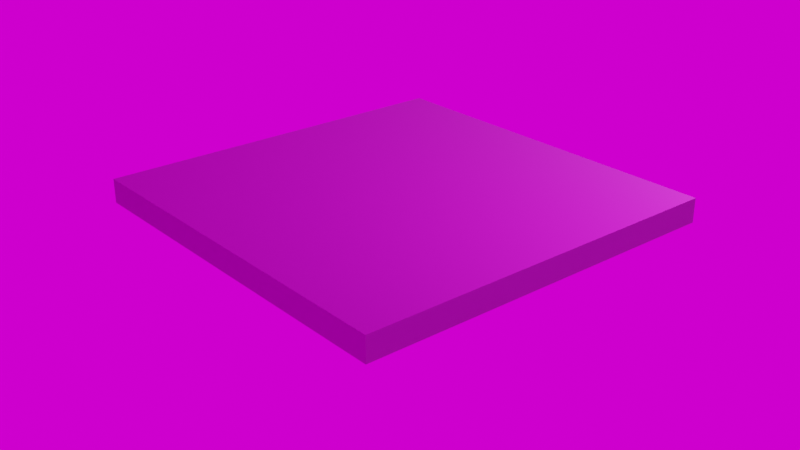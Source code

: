 # Source: floor.blend  (saved by Blender 3.4.6; exported with 4.5.12 LTS)
import bpy
from mathutils import Matrix  # noqa: F401  (used for matrix-valued properties, if any)

bpy.ops.wm.read_factory_settings(use_empty=True)
scene = bpy.context.scene
scene.name = 'Scene'

# ---- collections
col_collection = bpy.data.collections.new('Collection'); scene.collection.children.link(col_collection)

# ---- images (referenced by path relative to the original .blend; pixels are not part of the script)
import os
ASSET_DIR = os.environ.get("B2B_ASSET_DIR", "")  # directory of the original .blend (textures are referenced by path, not embedded)
HERE = os.path.dirname(os.path.abspath(__file__))  # packed textures are extracted next to this script under _unpacked/

def load_image(name, relpath, width, height, colorspace="sRGB"):
    """Load a texture the original file referenced (path relative to the .blend, or extracted next to this script)."""
    p = next((c for c in (os.path.join(HERE, relpath), os.path.join(ASSET_DIR, relpath)) if relpath and os.path.exists(c)), "")
    if p:
        img = bpy.data.images.load(p, check_existing=True)
        img.name = name
    else:  # same state as the original file: an image datablock whose file is absent (Cycles renders it pink)
        img = bpy.data.images.new(name, width, height)
        img.source = "FILE"
        img.filepath = "//" + (relpath or name)
    img.colorspace_settings.name = colorspace
    return img
img_floornormal_png = load_image('FloorNormal.png', 'FloorNormal.png', 1024, 1024, 'sRGB')
img_floor_png = load_image('Floor.png', 'Floor.png', 1024, 1024, 'sRGB')
img_skydome_jpg = load_image('SkyDome.jpg', 'SkyDome.jpg', 1024, 1024, 'sRGB')

# ---- materials (node trees are filled in below, after node groups)
mat_001 = bpy.data.materials.new('マテリアル.001')
mat_001.use_transparent_shadow = False

# ---- material node trees
mat_001.use_nodes = True; mat_001.node_tree.nodes.clear()
_N = mat_001.node_tree.nodes; _L = mat_001.node_tree.links
n0 = _N.new('NodeFrame'); n0.name = 'フレーム.001'; n0.location = (-527, 57)
n0.label = 'Textures'
n0.width = 300
n1 = _N.new('NodeFrame'); n1.name = 'フレーム'; n1.location = (-953, 60)
n1.label = 'Mapping'
n1.width = 400
n2 = _N.new('NodeFrame'); n2.name = 'フレーム.002'; n2.location = (-949, 523)
n2.label = 'Mapping'
n2.width = 400
n3 = _N.new('ShaderNodeOutputMaterial'); n3.name = 'マテリアル出力'; n3.location = (300, 300)
n4 = _N.new('ShaderNodeTexImage'); n4.name = '画像テクスチャ'; n4.location = (30, -30)
n4.label = 'Normal'
n4.image = img_floornormal_png
n5 = _N.new('ShaderNodeMapping'); n5.name = 'マッピング'; n5.location = (230, -30)
n6 = _N.new('ShaderNodeTexCoord'); n6.name = 'テクスチャ座標'; n6.location = (30, -30)
n7 = _N.new('ShaderNodeTexCoord'); n7.name = 'テクスチャ座標.001'; n7.location = (30, -30)
n8 = _N.new('ShaderNodeMapping'); n8.name = 'マッピング.001'; n8.location = (230, -30)
n9 = _N.new('ShaderNodeTexImage'); n9.name = '画像テクスチャ.001'; n9.location = (-482, 390)
n9.label = 'Normal'
n9.image = img_floor_png
n10 = _N.new('ShaderNodeNormalMap'); n10.name = 'ノーマルマップ'; n10.location = (-188, -189)
n10.inputs[0].default_value = 10.0
n11 = _N.new('ShaderNodeBsdfPrincipled'); n11.name = 'プリンシプルBSDF'; n11.location = (10, 300)
n11.distribution = 'GGX'
n11.subsurface_method = 'RANDOM_WALK_SKIN'
n11.inputs[3].default_value = 1.45
n11.inputs[27].default_value = (0.0, 0.0, 0.0, 1.0)
n11.inputs[28].default_value = 1.0
n4.parent = n0
n5.parent = n1
n6.parent = n1
n7.parent = n2
n8.parent = n2
_L.new(n11.outputs[0], n3.inputs[0])
_L.new(n4.outputs[0], n10.inputs[1])
_L.new(n10.outputs[0], n11.inputs[5])
_L.new(n5.outputs[0], n4.inputs[0])
_L.new(n6.outputs[2], n5.inputs[0])
_L.new(n9.outputs[1], n11.inputs[4])
_L.new(n7.outputs[2], n8.inputs[0])
_L.new(n8.outputs[0], n9.inputs[0])
_L.new(n9.outputs[0], n11.inputs[0])
n3.is_active_output = True

# ---- world
world_world = bpy.data.worlds.new('World'); scene.world = world_world
world_world.use_nodes = True; world_world.node_tree.nodes.clear()
_N = world_world.node_tree.nodes; _L = world_world.node_tree.links
n0 = _N.new('ShaderNodeOutputWorld'); n0.name = 'World Output'; n0.location = (300, 300)
n1 = _N.new('ShaderNodeBackground'); n1.name = 'Background'; n1.location = (10, 300)
n2 = _N.new('ShaderNodeTexEnvironment'); n2.name = '環境テクスチャ'; n2.location = (-280, 280)
n2.image = img_skydome_jpg
_L.new(n1.outputs[0], n0.inputs[0])
_L.new(n2.outputs[0], n1.inputs[0])
n0.is_active_output = True
world_world.color = (0.05088, 0.05088, 0.05088)
world_world.use_sun_shadow = False
world_world.sun_shadow_jitter_overblur = 0.0

# ---- cameras
cam_camera = bpy.data.cameras.new('Camera')
cam_camera.clip_end = 100.0
cam_camera.ortho_scale = 7.314

# ---- lights
light_light = bpy.data.lights.new('Light', 'POINT')
light_light.transmission_factor = 0.0
light_light.energy = 1000.0
light_light.shadow_soft_size = 0.1
light_light.shadow_maximum_resolution = 0.006
light_light.use_absolute_resolution = True

# ---- meshes
me_x = bpy.data.meshes.new('平面')
me_x.from_pydata([(-1.0, -1.0, 0.0), (1.0, -1.0, 0.0), (-1.0, 1.0, 0.0), (1.0, 1.0, 0.0), (-1.0, 1.0, 0.1275), (-1.0, -1.0, 0.1275), (1.0, -1.0, 0.1275), (1.0, 1.0, 0.1275)], [], [(0, 2, 3, 1), (5, 6, 7, 4), (3, 2, 4, 7), (0, 1, 6, 5), (1, 3, 7, 6), (2, 0, 5, 4)])
_uv = me_x.uv_layers.new(name='UVマップ')
_uv.uv.foreach_set('vector', [-0.005339, 1.003, -0.005339, 0.001123, 1.005, 0.001124, 1.005, 1.003, 0.003732, 0.005282, 0.9985, 0.005282, 0.9985, 1.0, 0.003731, 1.0, -0.00228, 0.2338, 1.002, 0.2338, 1.002, 0.2662, -0.00228, 0.2662, -0.09758, 0.2341, 0.9035, 0.2341, 0.9035, 0.2659, -0.09758, 0.2659, 0.5637, 0.005042, 0.5637, 1.007, 0.5319, 1.007, 0.5319, 0.005042, 0.5, 1.001, 0.5, -0.001525, 0.5319, -0.001525, 0.5319, 1.001])
me_x.materials.append(mat_001)
me_x.update()

# ---- objects
ob_light = bpy.data.objects.new('Light', light_light)
ob_camera = bpy.data.objects.new('Camera', cam_camera)
ob_x = bpy.data.objects.new('平面', me_x)

# ---- transforms, parenting, visibility, modifiers, constraints
ob_light.location = (4.076, 1.005, 1.203)
ob_light.rotation_euler = (0.6503, 0.05522, 1.866)
ob_light.lock_rotations_4d = False
ob_light.empty_display_type = 'ARROWS'
ob_light.color = (0.0, 0.0, 0.0, 0.0)
ob_light.lineart.crease_threshold = 0.0
ob_camera.location = (3.805, -3.196, 2.192)
ob_camera.rotation_euler = (1.144, -3.405e-08, 0.8708)
ob_camera.lock_rotations_4d = False
ob_camera.empty_display_type = 'ARROWS'
ob_camera.color = (0.0, 0.0, 0.0, 0.0)
ob_camera.display_type = 'WIRE'
ob_camera.lineart.crease_threshold = 0.0
ob_x.location = (0.0, 0.0, 0.0)

# ---- collection membership
col_collection.objects.link(ob_light)
col_collection.objects.link(ob_camera)
col_collection.objects.link(ob_x)

# ---- scene / render settings (as saved in the file)
scene.camera = ob_camera
scene.frame_start = 1; scene.frame_end = 250; scene.frame_set(2)
scene.render.engine = 'BLENDER_EEVEE_NEXT'
scene.render.film_transparent = True
scene.cycles.sampling_pattern = 'TABULATED_SOBOL'
scene.cycles.use_light_tree = False
scene.view_settings.view_transform = 'Filmic'
bpy.context.view_layer.update()
